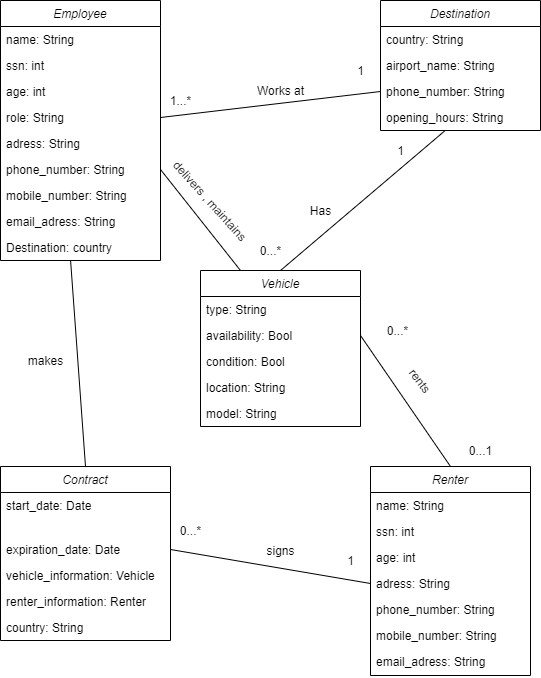

The diagram above was exported from draw.io. Its source (the exported page's mxGraphModel, read from the mxfile embedded in the PNG):
<mxGraphModel dx="2889" dy="2234" grid="1" gridSize="10" guides="1" tooltips="1" connect="1" arrows="0" fold="1" page="1" pageScale="1" pageWidth="827" pageHeight="1169" math="0" shadow="0">
  <root>
    <mxCell id="0" />
    <mxCell id="1" parent="0" />
    <mxCell id="2" value="Employee" style="swimlane;fontStyle=2;align=center;verticalAlign=top;childLayout=stackLayout;horizontal=1;startSize=26;horizontalStack=0;resizeParent=1;resizeLast=0;collapsible=1;marginBottom=0;rounded=0;shadow=0;strokeWidth=1;" vertex="1" parent="1">
      <mxGeometry x="-700" y="-1090" width="160" height="260" as="geometry">
        <mxRectangle x="230" y="140" width="160" height="26" as="alternateBounds" />
      </mxGeometry>
    </mxCell>
    <mxCell id="3" value="name: String" style="text;align=left;verticalAlign=top;spacingLeft=4;spacingRight=4;overflow=hidden;rotatable=0;points=[[0,0.5],[1,0.5]];portConstraint=eastwest;" vertex="1" parent="2">
      <mxGeometry y="26" width="160" height="26" as="geometry" />
    </mxCell>
    <mxCell id="4" value="ssn: int" style="text;align=left;verticalAlign=top;spacingLeft=4;spacingRight=4;overflow=hidden;rotatable=0;points=[[0,0.5],[1,0.5]];portConstraint=eastwest;" vertex="1" parent="2">
      <mxGeometry y="52" width="160" height="26" as="geometry" />
    </mxCell>
    <mxCell id="5" value="age: int" style="text;align=left;verticalAlign=top;spacingLeft=4;spacingRight=4;overflow=hidden;rotatable=0;points=[[0,0.5],[1,0.5]];portConstraint=eastwest;" vertex="1" parent="2">
      <mxGeometry y="78" width="160" height="26" as="geometry" />
    </mxCell>
    <mxCell id="6" value="role: String" style="text;align=left;verticalAlign=top;spacingLeft=4;spacingRight=4;overflow=hidden;rotatable=0;points=[[0,0.5],[1,0.5]];portConstraint=eastwest;" vertex="1" parent="2">
      <mxGeometry y="104" width="160" height="26" as="geometry" />
    </mxCell>
    <mxCell id="7" value="adress: String" style="text;align=left;verticalAlign=top;spacingLeft=4;spacingRight=4;overflow=hidden;rotatable=0;points=[[0,0.5],[1,0.5]];portConstraint=eastwest;" vertex="1" parent="2">
      <mxGeometry y="130" width="160" height="26" as="geometry" />
    </mxCell>
    <mxCell id="8" value="phone_number: String" style="text;align=left;verticalAlign=top;spacingLeft=4;spacingRight=4;overflow=hidden;rotatable=0;points=[[0,0.5],[1,0.5]];portConstraint=eastwest;" vertex="1" parent="2">
      <mxGeometry y="156" width="160" height="26" as="geometry" />
    </mxCell>
    <mxCell id="9" value="mobile_number: String" style="text;align=left;verticalAlign=top;spacingLeft=4;spacingRight=4;overflow=hidden;rotatable=0;points=[[0,0.5],[1,0.5]];portConstraint=eastwest;" vertex="1" parent="2">
      <mxGeometry y="182" width="160" height="26" as="geometry" />
    </mxCell>
    <mxCell id="10" value="email_adress: String" style="text;align=left;verticalAlign=top;spacingLeft=4;spacingRight=4;overflow=hidden;rotatable=0;points=[[0,0.5],[1,0.5]];portConstraint=eastwest;" vertex="1" parent="2">
      <mxGeometry y="208" width="160" height="26" as="geometry" />
    </mxCell>
    <mxCell id="11" value="Destination: country" style="text;align=left;verticalAlign=top;spacingLeft=4;spacingRight=4;overflow=hidden;rotatable=0;points=[[0,0.5],[1,0.5]];portConstraint=eastwest;" vertex="1" parent="2">
      <mxGeometry y="234" width="160" height="26" as="geometry" />
    </mxCell>
    <mxCell id="12" value="Destination" style="swimlane;fontStyle=2;align=center;verticalAlign=top;childLayout=stackLayout;horizontal=1;startSize=26;horizontalStack=0;resizeParent=1;resizeLast=0;collapsible=1;marginBottom=0;rounded=0;shadow=0;strokeWidth=1;" vertex="1" parent="1">
      <mxGeometry x="-320" y="-1090" width="160" height="130" as="geometry">
        <mxRectangle x="230" y="140" width="160" height="26" as="alternateBounds" />
      </mxGeometry>
    </mxCell>
    <mxCell id="13" value="country: String" style="text;align=left;verticalAlign=top;spacingLeft=4;spacingRight=4;overflow=hidden;rotatable=0;points=[[0,0.5],[1,0.5]];portConstraint=eastwest;" vertex="1" parent="12">
      <mxGeometry y="26" width="160" height="26" as="geometry" />
    </mxCell>
    <mxCell id="14" value="airport_name: String" style="text;align=left;verticalAlign=top;spacingLeft=4;spacingRight=4;overflow=hidden;rotatable=0;points=[[0,0.5],[1,0.5]];portConstraint=eastwest;" vertex="1" parent="12">
      <mxGeometry y="52" width="160" height="26" as="geometry" />
    </mxCell>
    <mxCell id="15" value="phone_number: String" style="text;align=left;verticalAlign=top;spacingLeft=4;spacingRight=4;overflow=hidden;rotatable=0;points=[[0,0.5],[1,0.5]];portConstraint=eastwest;" vertex="1" parent="12">
      <mxGeometry y="78" width="160" height="26" as="geometry" />
    </mxCell>
    <mxCell id="16" value="opening_hours: String" style="text;align=left;verticalAlign=top;spacingLeft=4;spacingRight=4;overflow=hidden;rotatable=0;points=[[0,0.5],[1,0.5]];portConstraint=eastwest;" vertex="1" parent="12">
      <mxGeometry y="104" width="160" height="26" as="geometry" />
    </mxCell>
    <mxCell id="17" value="Contract" style="swimlane;fontStyle=2;align=center;verticalAlign=top;childLayout=stackLayout;horizontal=1;startSize=26;horizontalStack=0;resizeParent=1;resizeLast=0;collapsible=1;marginBottom=0;rounded=0;shadow=0;strokeWidth=1;" vertex="1" parent="1">
      <mxGeometry x="-700" y="-624" width="170" height="174" as="geometry">
        <mxRectangle x="230" y="140" width="160" height="26" as="alternateBounds" />
      </mxGeometry>
    </mxCell>
    <mxCell id="18" value="start_date: Date" style="text;align=left;verticalAlign=top;spacingLeft=4;spacingRight=4;overflow=hidden;rotatable=0;points=[[0,0.5],[1,0.5]];portConstraint=eastwest;" vertex="1" parent="17">
      <mxGeometry y="26" width="170" height="44" as="geometry" />
    </mxCell>
    <mxCell id="19" value="expiration_date: Date" style="text;align=left;verticalAlign=top;spacingLeft=4;spacingRight=4;overflow=hidden;rotatable=0;points=[[0,0.5],[1,0.5]];portConstraint=eastwest;" vertex="1" parent="17">
      <mxGeometry y="70" width="170" height="26" as="geometry" />
    </mxCell>
    <mxCell id="20" value="vehicle_information: Vehicle" style="text;align=left;verticalAlign=top;spacingLeft=4;spacingRight=4;overflow=hidden;rotatable=0;points=[[0,0.5],[1,0.5]];portConstraint=eastwest;" vertex="1" parent="17">
      <mxGeometry y="96" width="170" height="26" as="geometry" />
    </mxCell>
    <mxCell id="21" value="renter_information: Renter" style="text;align=left;verticalAlign=top;spacingLeft=4;spacingRight=4;overflow=hidden;rotatable=0;points=[[0,0.5],[1,0.5]];portConstraint=eastwest;" vertex="1" parent="17">
      <mxGeometry y="122" width="170" height="26" as="geometry" />
    </mxCell>
    <mxCell id="22" value="country: String" style="text;align=left;verticalAlign=top;spacingLeft=4;spacingRight=4;overflow=hidden;rotatable=0;points=[[0,0.5],[1,0.5]];portConstraint=eastwest;" vertex="1" parent="17">
      <mxGeometry y="148" width="170" height="26" as="geometry" />
    </mxCell>
    <mxCell id="23" value="Vehicle" style="swimlane;fontStyle=2;align=center;verticalAlign=top;childLayout=stackLayout;horizontal=1;startSize=26;horizontalStack=0;resizeParent=1;resizeLast=0;collapsible=1;marginBottom=0;rounded=0;shadow=0;strokeWidth=1;" vertex="1" parent="1">
      <mxGeometry x="-500" y="-820" width="160" height="156" as="geometry">
        <mxRectangle x="230" y="140" width="160" height="26" as="alternateBounds" />
      </mxGeometry>
    </mxCell>
    <mxCell id="24" value="type: String" style="text;align=left;verticalAlign=top;spacingLeft=4;spacingRight=4;overflow=hidden;rotatable=0;points=[[0,0.5],[1,0.5]];portConstraint=eastwest;" vertex="1" parent="23">
      <mxGeometry y="26" width="160" height="26" as="geometry" />
    </mxCell>
    <mxCell id="25" value="availability: Bool" style="text;align=left;verticalAlign=top;spacingLeft=4;spacingRight=4;overflow=hidden;rotatable=0;points=[[0,0.5],[1,0.5]];portConstraint=eastwest;" vertex="1" parent="23">
      <mxGeometry y="52" width="160" height="26" as="geometry" />
    </mxCell>
    <mxCell id="26" value="condition: Bool" style="text;align=left;verticalAlign=top;spacingLeft=4;spacingRight=4;overflow=hidden;rotatable=0;points=[[0,0.5],[1,0.5]];portConstraint=eastwest;" vertex="1" parent="23">
      <mxGeometry y="78" width="160" height="26" as="geometry" />
    </mxCell>
    <mxCell id="27" value="location: String" style="text;align=left;verticalAlign=top;spacingLeft=4;spacingRight=4;overflow=hidden;rotatable=0;points=[[0,0.5],[1,0.5]];portConstraint=eastwest;" vertex="1" parent="23">
      <mxGeometry y="104" width="160" height="26" as="geometry" />
    </mxCell>
    <mxCell id="28" value="model: String" style="text;align=left;verticalAlign=top;spacingLeft=4;spacingRight=4;overflow=hidden;rotatable=0;points=[[0,0.5],[1,0.5]];portConstraint=eastwest;" vertex="1" parent="23">
      <mxGeometry y="130" width="160" height="26" as="geometry" />
    </mxCell>
    <mxCell id="29" value="Renter" style="swimlane;fontStyle=2;align=center;verticalAlign=top;childLayout=stackLayout;horizontal=1;startSize=26;horizontalStack=0;resizeParent=1;resizeLast=0;collapsible=1;marginBottom=0;rounded=0;shadow=0;strokeWidth=1;" vertex="1" parent="1">
      <mxGeometry x="-330" y="-624" width="160" height="209" as="geometry">
        <mxRectangle x="230" y="140" width="160" height="26" as="alternateBounds" />
      </mxGeometry>
    </mxCell>
    <mxCell id="30" value="name: String" style="text;align=left;verticalAlign=top;spacingLeft=4;spacingRight=4;overflow=hidden;rotatable=0;points=[[0,0.5],[1,0.5]];portConstraint=eastwest;" vertex="1" parent="29">
      <mxGeometry y="26" width="160" height="26" as="geometry" />
    </mxCell>
    <mxCell id="31" value="ssn: int" style="text;align=left;verticalAlign=top;spacingLeft=4;spacingRight=4;overflow=hidden;rotatable=0;points=[[0,0.5],[1,0.5]];portConstraint=eastwest;" vertex="1" parent="29">
      <mxGeometry y="52" width="160" height="26" as="geometry" />
    </mxCell>
    <mxCell id="32" value="age: int" style="text;align=left;verticalAlign=top;spacingLeft=4;spacingRight=4;overflow=hidden;rotatable=0;points=[[0,0.5],[1,0.5]];portConstraint=eastwest;" vertex="1" parent="29">
      <mxGeometry y="78" width="160" height="26" as="geometry" />
    </mxCell>
    <mxCell id="33" value="adress: String" style="text;align=left;verticalAlign=top;spacingLeft=4;spacingRight=4;overflow=hidden;rotatable=0;points=[[0,0.5],[1,0.5]];portConstraint=eastwest;" vertex="1" parent="29">
      <mxGeometry y="104" width="160" height="26" as="geometry" />
    </mxCell>
    <mxCell id="34" value="phone_number: String" style="text;align=left;verticalAlign=top;spacingLeft=4;spacingRight=4;overflow=hidden;rotatable=0;points=[[0,0.5],[1,0.5]];portConstraint=eastwest;" vertex="1" parent="29">
      <mxGeometry y="130" width="160" height="26" as="geometry" />
    </mxCell>
    <mxCell id="35" value="mobile_number: String" style="text;align=left;verticalAlign=top;spacingLeft=4;spacingRight=4;overflow=hidden;rotatable=0;points=[[0,0.5],[1,0.5]];portConstraint=eastwest;" vertex="1" parent="29">
      <mxGeometry y="156" width="160" height="26" as="geometry" />
    </mxCell>
    <mxCell id="36" value="email_adress: String" style="text;align=left;verticalAlign=top;spacingLeft=4;spacingRight=4;overflow=hidden;rotatable=0;points=[[0,0.5],[1,0.5]];portConstraint=eastwest;" vertex="1" parent="29">
      <mxGeometry y="182" width="160" height="26" as="geometry" />
    </mxCell>
    <object label="" as="" id="37">
      <mxCell style="endArrow=none;html=1;entryX=0;entryY=0.5;entryDx=0;entryDy=0;exitX=1;exitY=0.5;exitDx=0;exitDy=0;" edge="1" source="6" target="15" parent="1">
        <mxGeometry width="50" height="50" relative="1" as="geometry">
          <mxPoint x="-480" y="-700" as="sourcePoint" />
          <mxPoint x="-350" y="-990" as="targetPoint" />
        </mxGeometry>
      </mxCell>
    </object>
    <mxCell id="38" value="Works at" style="text;html=1;align=center;verticalAlign=middle;resizable=0;points=[];autosize=1;" vertex="1" parent="1">
      <mxGeometry x="-450" y="-1010" width="60" height="20" as="geometry" />
    </mxCell>
    <mxCell id="39" value="1" style="text;html=1;align=center;verticalAlign=middle;resizable=0;points=[];autosize=1;" vertex="1" parent="1">
      <mxGeometry x="-350" y="-1030" width="20" height="20" as="geometry" />
    </mxCell>
    <mxCell id="40" value="1...*" style="text;html=1;align=center;verticalAlign=middle;resizable=0;points=[];autosize=1;" vertex="1" parent="1">
      <mxGeometry x="-540" y="-1000" width="40" height="20" as="geometry" />
    </mxCell>
    <mxCell id="41" value="" style="endArrow=none;html=1;entryX=0.5;entryY=0;entryDx=0;entryDy=0;exitX=0.438;exitY=1;exitDx=0;exitDy=0;exitPerimeter=0;" edge="1" source="11" target="17" parent="1">
      <mxGeometry width="50" height="50" relative="1" as="geometry">
        <mxPoint x="-480" y="-810" as="sourcePoint" />
        <mxPoint x="-700" y="-800" as="targetPoint" />
      </mxGeometry>
    </mxCell>
    <mxCell id="42" value="" style="endArrow=none;html=1;exitX=1;exitY=0.5;exitDx=0;exitDy=0;entryX=0;entryY=0.5;entryDx=0;entryDy=0;" edge="1" source="19" target="33" parent="1">
      <mxGeometry width="50" height="50" relative="1" as="geometry">
        <mxPoint x="-480" y="-810" as="sourcePoint" />
        <mxPoint x="-430" y="-860" as="targetPoint" />
      </mxGeometry>
    </mxCell>
    <mxCell id="43" value="" style="endArrow=none;html=1;exitX=0.5;exitY=0;exitDx=0;exitDy=0;" edge="1" source="23" target="16" parent="1">
      <mxGeometry width="50" height="50" relative="1" as="geometry">
        <mxPoint x="-410" y="-860" as="sourcePoint" />
        <mxPoint x="-430" y="-860" as="targetPoint" />
      </mxGeometry>
    </mxCell>
    <mxCell id="44" value="Has" style="text;html=1;align=center;verticalAlign=middle;resizable=0;points=[];autosize=1;" vertex="1" parent="1">
      <mxGeometry x="-400" y="-890" width="40" height="20" as="geometry" />
    </mxCell>
    <mxCell id="45" value="1" style="text;html=1;align=center;verticalAlign=middle;resizable=0;points=[];autosize=1;" vertex="1" parent="1">
      <mxGeometry x="-310" y="-950" width="20" height="20" as="geometry" />
    </mxCell>
    <mxCell id="46" value="0...*" style="text;html=1;align=center;verticalAlign=middle;resizable=0;points=[];autosize=1;" vertex="1" parent="1">
      <mxGeometry x="-450" y="-850" width="40" height="20" as="geometry" />
    </mxCell>
    <mxCell id="47" value="makes" style="text;html=1;align=center;verticalAlign=middle;resizable=0;points=[];autosize=1;" vertex="1" parent="1">
      <mxGeometry x="-680" y="-740" width="50" height="20" as="geometry" />
    </mxCell>
    <mxCell id="48" value="signs" style="text;html=1;align=center;verticalAlign=middle;resizable=0;points=[];autosize=1;" vertex="1" parent="1">
      <mxGeometry x="-440" y="-550" width="40" height="20" as="geometry" />
    </mxCell>
    <mxCell id="49" value="1" style="text;html=1;align=center;verticalAlign=middle;resizable=0;points=[];autosize=1;" vertex="1" parent="1">
      <mxGeometry x="-360" y="-540" width="20" height="20" as="geometry" />
    </mxCell>
    <mxCell id="50" value="0...*" style="text;html=1;align=center;verticalAlign=middle;resizable=0;points=[];autosize=1;" vertex="1" parent="1">
      <mxGeometry x="-530" y="-570" width="40" height="20" as="geometry" />
    </mxCell>
    <mxCell id="51" value="" style="endArrow=none;html=1;entryX=1;entryY=0.5;entryDx=0;entryDy=0;exitX=0.25;exitY=0;exitDx=0;exitDy=0;" edge="1" source="23" target="8" parent="1">
      <mxGeometry width="50" height="50" relative="1" as="geometry">
        <mxPoint x="-480" y="-830" as="sourcePoint" />
        <mxPoint x="-430" y="-860" as="targetPoint" />
      </mxGeometry>
    </mxCell>
    <mxCell id="52" value="delivers , maintains&lt;br&gt;" style="text;html=1;align=center;verticalAlign=middle;resizable=0;points=[];autosize=1;rotation=48;" vertex="1" parent="1">
      <mxGeometry x="-550" y="-900" width="120" height="20" as="geometry" />
    </mxCell>
    <mxCell id="53" value="" style="endArrow=none;html=1;entryX=0.5;entryY=0;entryDx=0;entryDy=0;exitX=1;exitY=0.5;exitDx=0;exitDy=0;" edge="1" source="25" target="29" parent="1">
      <mxGeometry width="50" height="50" relative="1" as="geometry">
        <mxPoint x="-480" y="-820" as="sourcePoint" />
        <mxPoint x="-430" y="-870" as="targetPoint" />
      </mxGeometry>
    </mxCell>
    <mxCell id="54" value="rents" style="text;html=1;align=center;verticalAlign=middle;resizable=0;points=[];autosize=1;rotation=53;" vertex="1" parent="1">
      <mxGeometry x="-300" y="-720" width="40" height="20" as="geometry" />
    </mxCell>
    <mxCell id="55" value="0...1" style="text;html=1;align=center;verticalAlign=middle;resizable=0;points=[];autosize=1;" vertex="1" parent="1">
      <mxGeometry x="-240" y="-650" width="40" height="20" as="geometry" />
    </mxCell>
    <mxCell id="56" value="0...*" style="text;html=1;align=center;verticalAlign=middle;resizable=0;points=[];autosize=1;" vertex="1" parent="1">
      <mxGeometry x="-323" y="-770" width="40" height="20" as="geometry" />
    </mxCell>
  </root>
</mxGraphModel>